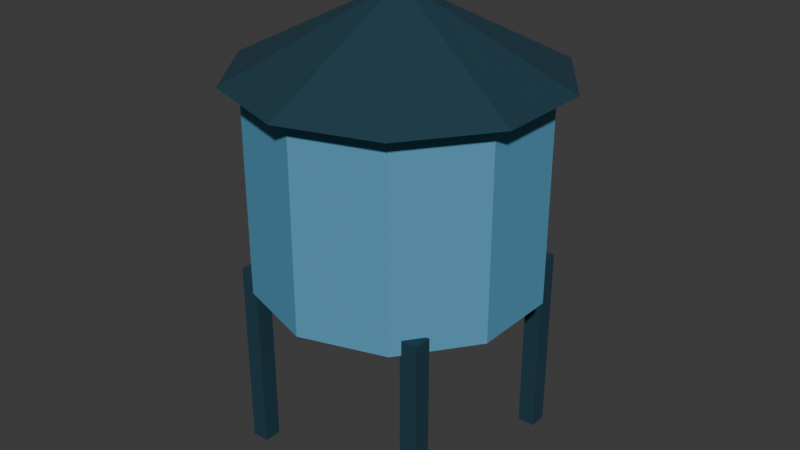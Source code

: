 # Source: water_tower.blend  (saved by Blender 5.2.45; exported with 4.5.12 LTS)
import bpy
from mathutils import Matrix  # noqa: F401  (used for matrix-valued properties, if any)

bpy.ops.wm.read_factory_settings(use_empty=True)
scene = bpy.context.scene
scene.name = 'Scene'

# ---- collections
col_collection = bpy.data.collections.new('Collection'); scene.collection.children.link(col_collection)

# ---- materials (node trees are filled in below, after node groups)
mat_vertexpalette = bpy.data.materials.new('VertexPalette')

# ---- material node trees
mat_vertexpalette.use_nodes = True; mat_vertexpalette.node_tree.nodes.clear()
_N = mat_vertexpalette.node_tree.nodes; _L = mat_vertexpalette.node_tree.links
n0 = _N.new('ShaderNodeBsdfPrincipled'); n0.name = '原理化 BSDF'; n0.location = (0, 0)
n0.inputs[2].default_value = 0.85
n0.inputs[10].default_value = 0.005
n1 = _N.new('ShaderNodeOutputMaterial'); n1.name = '材质输出'; n1.location = (0, 0)
n2 = _N.new('ShaderNodeVertexColor'); n2.name = '颜色属性'; n2.location = (0, 0)
n2.layer_name = 'Color'
_L.new(n0.outputs[0], n1.inputs[0])
_L.new(n2.outputs[0], n0.inputs[0])
n1.is_active_output = True

# ---- world
world_world = bpy.data.worlds.new('World'); scene.world = world_world
world_world.use_nodes = True; world_world.node_tree.nodes.clear()
_N = world_world.node_tree.nodes; _L = world_world.node_tree.links
n0 = _N.new('ShaderNodeOutputWorld'); n0.name = 'World Output'; n0.location = (200, 100)
n1 = _N.new('ShaderNodeBackground'); n1.name = 'Background'; n1.location = (-200, 100)
n1.inputs[0].default_value = (0.05088, 0.05088, 0.05088, 1.0)
_L.new(n1.outputs[0], n0.inputs[0])
n0.is_active_output = True
world_world.color = (0.05088, 0.05088, 0.05088)
world_world.sun_shadow_jitter_overblur = 0.0

# ---- meshes
me_093 = bpy.data.meshes.new('立方体.093')
me_093.from_pydata([(-0.71, -0.71, 0.0), (-0.71, -0.71, 1.3), (-0.71, -0.59, 0.0), (-0.71, -0.59, 1.3), (-0.59, -0.71, 0.0), (-0.59, -0.71, 1.3), (-0.59, -0.59, 0.0), (-0.59, -0.59, 1.3), (-0.71, 0.59, 0.0), (-0.71, 0.59, 1.3), (-0.71, 0.71, 0.0), (-0.71, 0.71, 1.3), (-0.59, 0.59, 0.0), (-0.59, 0.59, 1.3), (-0.59, 0.71, 0.0), (-0.59, 0.71, 1.3), (0.59, -0.71, 0.0), (0.59, -0.71, 1.3), (0.59, -0.59, 0.0), (0.59, -0.59, 1.3), (0.71, -0.71, 0.0), (0.71, -0.71, 1.3), (0.71, -0.59, 0.0), (0.71, -0.59, 1.3), (0.59, 0.59, 0.0), (0.59, 0.59, 1.3), (0.59, 0.71, 0.0), (0.59, 0.71, 1.3), (0.71, 0.59, 0.0), (0.71, 0.59, 1.3), (0.71, 0.71, 0.0), (0.71, 0.71, 1.3), (0.0, 0.95, 1.2), (0.0, 0.95, 2.6), (0.5584, 0.7686, 1.2), (0.5584, 0.7686, 2.6), (0.9035, 0.2936, 1.2), (0.9035, 0.2936, 2.6), (0.9035, -0.2936, 1.2), (0.9035, -0.2936, 2.6), (0.5584, -0.7686, 1.2), (0.5584, -0.7686, 2.6), (0.0, -0.95, 1.2), (0.0, -0.95, 2.6), (-0.5584, -0.7686, 1.2), (-0.5584, -0.7686, 2.6), (-0.9035, -0.2936, 1.2), (-0.9035, -0.2936, 2.6), (-0.9035, 0.2936, 1.2), (-0.9035, 0.2936, 2.6), (-0.5584, 0.7686, 1.2), (-0.5584, 0.7686, 2.6), (0.0, 1.08, 2.575), (0.6348, 0.8737, 2.575), (1.027, 0.3337, 2.575), (1.027, -0.3337, 2.575), (0.6348, -0.8737, 2.575), (0.0, -1.08, 2.575), (-0.6348, -0.8737, 2.575), (-1.027, -0.3337, 2.575), (-1.027, 0.3337, 2.575), (-0.6348, 0.8737, 2.575), (0.0, 0.0, 3.125)], [], [(0, 1, 3, 2), (2, 3, 7, 6), (6, 7, 5, 4), (4, 5, 1, 0), (2, 6, 4, 0), (7, 3, 1, 5), (8, 9, 11, 10), (10, 11, 15, 14), (14, 15, 13, 12), (12, 13, 9, 8), (10, 14, 12, 8), (15, 11, 9, 13), (16, 17, 19, 18), (18, 19, 23, 22), (22, 23, 21, 20), (20, 21, 17, 16), (18, 22, 20, 16), (23, 19, 17, 21), (24, 25, 27, 26), (26, 27, 31, 30), (30, 31, 29, 28), (28, 29, 25, 24), (26, 30, 28, 24), (31, 27, 25, 29), (32, 33, 35, 34), (34, 35, 37, 36), (36, 37, 39, 38), (38, 39, 41, 40), (40, 41, 43, 42), (42, 43, 45, 44), (44, 45, 47, 46), (46, 47, 49, 48), (35, 33, 51, 49, 47, 45, 43, 41, 39, 37), (48, 49, 51, 50), (50, 51, 33, 32), (32, 34, 36, 38, 40, 42, 44, 46, 48, 50), (52, 62, 53), (53, 62, 54), (54, 62, 55), (55, 62, 56), (56, 62, 57), (57, 62, 58), (58, 62, 59), (59, 62, 60), (52, 53, 54, 55, 56, 57, 58, 59, 60, 61), (60, 62, 61), (61, 62, 52)])
_uv = me_093.uv_layers.new(name='UV贴图')
_uv.uv.foreach_set('vector', [0.375, 0.0, 0.625, 0.0, 0.625, 0.25, 0.375, 0.25, 0.375, 0.25, 0.625, 0.25, 0.625, 0.5, 0.375, 0.5, 0.375, 0.5, 0.625, 0.5, 0.625, 0.75, 0.375, 0.75, 0.375, 0.75, 0.625, 0.75, 0.625, 1.0, 0.375, 1.0, 0.125, 0.5, 0.375, 0.5, 0.375, 0.75, 0.125, 0.75, 0.625, 0.5, 0.875, 0.5, 0.875, 0.75, 0.625, 0.75, 0.375, 0.0, 0.625, 0.0, 0.625, 0.25, 0.375, 0.25, 0.375, 0.25, 0.625, 0.25, 0.625, 0.5, 0.375, 0.5, 0.375, 0.5, 0.625, 0.5, 0.625, 0.75, 0.375, 0.75, 0.375, 0.75, 0.625, 0.75, 0.625, 1.0, 0.375, 1.0, 0.125, 0.5, 0.375, 0.5, 0.375, 0.75, 0.125, 0.75, 0.625, 0.5, 0.875, 0.5, 0.875, 0.75, 0.625, 0.75, 0.375, 0.0, 0.625, 0.0, 0.625, 0.25, 0.375, 0.25, 0.375, 0.25, 0.625, 0.25, 0.625, 0.5, 0.375, 0.5, 0.375, 0.5, 0.625, 0.5, 0.625, 0.75, 0.375, 0.75, 0.375, 0.75, 0.625, 0.75, 0.625, 1.0, 0.375, 1.0, 0.125, 0.5, 0.375, 0.5, 0.375, 0.75, 0.125, 0.75, 0.625, 0.5, 0.875, 0.5, 0.875, 0.75, 0.625, 0.75, 0.375, 0.0, 0.625, 0.0, 0.625, 0.25, 0.375, 0.25, 0.375, 0.25, 0.625, 0.25, 0.625, 0.5, 0.375, 0.5, 0.375, 0.5, 0.625, 0.5, 0.625, 0.75, 0.375, 0.75, 0.375, 0.75, 0.625, 0.75, 0.625, 1.0, 0.375, 1.0, 0.125, 0.5, 0.375, 0.5, 0.375, 0.75, 0.125, 0.75, 0.625, 0.5, 0.875, 0.5, 0.875, 0.75, 0.625, 0.75, 1.0, 0.5, 1.0, 1.0, 0.9, 1.0, 0.9, 0.5, 0.9, 0.5, 0.9, 1.0, 0.8, 1.0, 0.8, 0.5, 0.8, 0.5, 0.8, 1.0, 0.7, 1.0, 0.7, 0.5, 0.7, 0.5, 0.7, 1.0, 0.6, 1.0, 0.6, 0.5, 0.6, 0.5, 0.6, 1.0, 0.5, 1.0, 0.5, 0.5, 0.5, 0.5, 0.5, 1.0, 0.4, 1.0, 0.4, 0.5, 0.4, 0.5, 0.4, 1.0, 0.3, 1.0, 0.3, 0.5, 0.3, 0.5, 0.3, 1.0, 0.2, 1.0, 0.2, 0.5, 0.3911, 0.4442, 0.25, 0.49, 0.1089, 0.4442, 0.02175, 0.3242, 0.02175, 0.1758, 0.1089, 0.05584, 0.25, 0.01, 0.3911, 0.05584, 0.4783, 0.1758, 0.4783, 0.3242, 0.2, 0.5, 0.2, 1.0, 0.1, 1.0, 0.1, 0.5, 0.1, 0.5, 0.1, 1.0, -7.451e-08, 1.0, -7.451e-08, 0.5, 0.75, 0.49, 0.8911, 0.4442, 0.9783, 0.3242, 0.9783, 0.1758, 0.8911, 0.05584, 0.75, 0.01, 0.6089, 0.05584, 0.5217, 0.1758, 0.5217, 0.3242, 0.6089, 0.4442, 0.25, 0.49, 0.25, 0.25, 0.3911, 0.4442, 0.3911, 0.4442, 0.25, 0.25, 0.4783, 0.3242, 0.4783, 0.3242, 0.25, 0.25, 0.4783, 0.1758, 0.4783, 0.1758, 0.25, 0.25, 0.3911, 0.05584, 0.3911, 0.05584, 0.25, 0.25, 0.25, 0.01, 0.25, 0.01, 0.25, 0.25, 0.1089, 0.05584, 0.1089, 0.05584, 0.25, 0.25, 0.02175, 0.1758, 0.02175, 0.1758, 0.25, 0.25, 0.02175, 0.3242, 0.75, 0.49, 0.8911, 0.4442, 0.9783, 0.3242, 0.9783, 0.1758, 0.8911, 0.05584, 0.75, 0.01, 0.6089, 0.05584, 0.5217, 0.1758, 0.5217, 0.3242, 0.6089, 0.4442, 0.02175, 0.3242, 0.25, 0.25, 0.1089, 0.4442, 0.1089, 0.4442, 0.25, 0.25, 0.25, 0.49])
_ca = me_093.color_attributes.new('Color', 'FLOAT_COLOR', 'CORNER')
_ca.data.foreach_set('color', [0.005028, 0.04145, 0.06575, 1.0, 0.005028, 0.04145, 0.06575, 1.0, 0.005028, 0.04145, 0.06575, 1.0, 0.005028, 0.04145, 0.06575, 1.0, 0.005028, 0.04145, 0.06575, 1.0, 0.005028, 0.04145, 0.06575, 1.0, 0.005028, 0.04145, 0.06575, 1.0, 0.005028, 0.04145, 0.06575, 1.0, 0.005028, 0.04145, 0.06575, 1.0, 0.005028, 0.04145, 0.06575, 1.0, 0.005028, 0.04145, 0.06575, 1.0, 0.005028, 0.04145, 0.06575, 1.0, 0.005028, 0.04145, 0.06575, 1.0, 0.005028, 0.04145, 0.06575, 1.0, 0.005028, 0.04145, 0.06575, 1.0, 0.005028, 0.04145, 0.06575, 1.0, 0.005028, 0.04145, 0.06575, 1.0, 0.005028, 0.04145, 0.06575, 1.0, 0.005028, 0.04145, 0.06575, 1.0, 0.005028, 0.04145, 0.06575, 1.0, 0.005028, 0.04145, 0.06575, 1.0, 0.005028, 0.04145, 0.06575, 1.0, 0.005028, 0.04145, 0.06575, 1.0, 0.005028, 0.04145, 0.06575, 1.0, 0.005028, 0.04145, 0.06575, 1.0, 0.005028, 0.04145, 0.06575, 1.0, 0.005028, 0.04145, 0.06575, 1.0, 0.005028, 0.04145, 0.06575, 1.0, 0.005028, 0.04145, 0.06575, 1.0, 0.005028, 0.04145, 0.06575, 1.0, 0.005028, 0.04145, 0.06575, 1.0, 0.005028, 0.04145, 0.06575, 1.0, 0.005028, 0.04145, 0.06575, 1.0, 0.005028, 0.04145, 0.06575, 1.0, 0.005028, 0.04145, 0.06575, 1.0, 0.005028, 0.04145, 0.06575, 1.0, 0.005028, 0.04145, 0.06575, 1.0, 0.005028, 0.04145, 0.06575, 1.0, 0.005028, 0.04145, 0.06575, 1.0, 0.005028, 0.04145, 0.06575, 1.0, 0.005028, 0.04145, 0.06575, 1.0, 0.005028, 0.04145, 0.06575, 1.0, 0.005028, 0.04145, 0.06575, 1.0, 0.005028, 0.04145, 0.06575, 1.0, 0.005028, 0.04145, 0.06575, 1.0, 0.005028, 0.04145, 0.06575, 1.0, 0.005028, 0.04145, 0.06575, 1.0, 0.005028, 0.04145, 0.06575, 1.0, 0.005028, 0.04145, 0.06575, 1.0, 0.005028, 0.04145, 0.06575, 1.0, 0.005028, 0.04145, 0.06575, 1.0, 0.005028, 0.04145, 0.06575, 1.0, 0.005028, 0.04145, 0.06575, 1.0, 0.005028, 0.04145, 0.06575, 1.0, 0.005028, 0.04145, 0.06575, 1.0, 0.005028, 0.04145, 0.06575, 1.0, 0.005028, 0.04145, 0.06575, 1.0, 0.005028, 0.04145, 0.06575, 1.0, 0.005028, 0.04145, 0.06575, 1.0, 0.005028, 0.04145, 0.06575, 1.0, 0.005028, 0.04145, 0.06575, 1.0, 0.005028, 0.04145, 0.06575, 1.0, 0.005028, 0.04145, 0.06575, 1.0, 0.005028, 0.04145, 0.06575, 1.0, 0.005028, 0.04145, 0.06575, 1.0, 0.005028, 0.04145, 0.06575, 1.0, 0.005028, 0.04145, 0.06575, 1.0, 0.005028, 0.04145, 0.06575, 1.0, 0.005028, 0.04145, 0.06575, 1.0, 0.005028, 0.04145, 0.06575, 1.0, 0.005028, 0.04145, 0.06575, 1.0, 0.005028, 0.04145, 0.06575, 1.0, 0.005028, 0.04145, 0.06575, 1.0, 0.005028, 0.04145, 0.06575, 1.0, 0.005028, 0.04145, 0.06575, 1.0, 0.005028, 0.04145, 0.06575, 1.0, 0.005028, 0.04145, 0.06575, 1.0, 0.005028, 0.04145, 0.06575, 1.0, 0.005028, 0.04145, 0.06575, 1.0, 0.005028, 0.04145, 0.06575, 1.0, 0.005028, 0.04145, 0.06575, 1.0, 0.005028, 0.04145, 0.06575, 1.0, 0.005028, 0.04145, 0.06575, 1.0, 0.005028, 0.04145, 0.06575, 1.0, 0.005028, 0.04145, 0.06575, 1.0, 0.005028, 0.04145, 0.06575, 1.0, 0.005028, 0.04145, 0.06575, 1.0, 0.005028, 0.04145, 0.06575, 1.0, 0.005028, 0.04145, 0.06575, 1.0, 0.005028, 0.04145, 0.06575, 1.0, 0.005028, 0.04145, 0.06575, 1.0, 0.005028, 0.04145, 0.06575, 1.0, 0.005028, 0.04145, 0.06575, 1.0, 0.005028, 0.04145, 0.06575, 1.0, 0.005028, 0.04145, 0.06575, 1.0, 0.005028, 0.04145, 0.06575, 1.0, 0.08919, 0.3204, 0.4995, 1.0, 0.08919, 0.3204, 0.4995, 1.0, 0.08919, 0.3204, 0.4995, 1.0, 0.08919, 0.3204, 0.4995, 1.0, 0.08919, 0.3204, 0.4995, 1.0, 0.08919, 0.3204, 0.4995, 1.0, 0.08919, 0.3204, 0.4995, 1.0, 0.08919, 0.3204, 0.4995, 1.0, 0.08919, 0.3204, 0.4995, 1.0, 0.08919, 0.3204, 0.4995, 1.0, 0.08919, 0.3204, 0.4995, 1.0, 0.08919, 0.3204, 0.4995, 1.0, 0.08919, 0.3204, 0.4995, 1.0, 0.08919, 0.3204, 0.4995, 1.0, 0.08919, 0.3204, 0.4995, 1.0, 0.08919, 0.3204, 0.4995, 1.0, 0.08919, 0.3204, 0.4995, 1.0, 0.08919, 0.3204, 0.4995, 1.0, 0.08919, 0.3204, 0.4995, 1.0, 0.08919, 0.3204, 0.4995, 1.0, 0.08919, 0.3204, 0.4995, 1.0, 0.08919, 0.3204, 0.4995, 1.0, 0.08919, 0.3204, 0.4995, 1.0, 0.08919, 0.3204, 0.4995, 1.0, 0.08919, 0.3204, 0.4995, 1.0, 0.08919, 0.3204, 0.4995, 1.0, 0.08919, 0.3204, 0.4995, 1.0, 0.08919, 0.3204, 0.4995, 1.0, 0.08919, 0.3204, 0.4995, 1.0, 0.08919, 0.3204, 0.4995, 1.0, 0.08919, 0.3204, 0.4995, 1.0, 0.08919, 0.3204, 0.4995, 1.0, 0.08919, 0.3204, 0.4995, 1.0, 0.08919, 0.3204, 0.4995, 1.0, 0.08919, 0.3204, 0.4995, 1.0, 0.08919, 0.3204, 0.4995, 1.0, 0.08919, 0.3204, 0.4995, 1.0, 0.08919, 0.3204, 0.4995, 1.0, 0.08919, 0.3204, 0.4995, 1.0, 0.08919, 0.3204, 0.4995, 1.0, 0.08919, 0.3204, 0.4995, 1.0, 0.08919, 0.3204, 0.4995, 1.0, 0.08919, 0.3204, 0.4995, 1.0, 0.08919, 0.3204, 0.4995, 1.0, 0.08919, 0.3204, 0.4995, 1.0, 0.08919, 0.3204, 0.4995, 1.0, 0.08919, 0.3204, 0.4995, 1.0, 0.08919, 0.3204, 0.4995, 1.0, 0.08919, 0.3204, 0.4995, 1.0, 0.08919, 0.3204, 0.4995, 1.0, 0.08919, 0.3204, 0.4995, 1.0, 0.08919, 0.3204, 0.4995, 1.0, 0.08919, 0.3204, 0.4995, 1.0, 0.08919, 0.3204, 0.4995, 1.0, 0.08919, 0.3204, 0.4995, 1.0, 0.08919, 0.3204, 0.4995, 1.0, 0.08919, 0.3204, 0.4995, 1.0, 0.08919, 0.3204, 0.4995, 1.0, 0.08919, 0.3204, 0.4995, 1.0, 0.08919, 0.3204, 0.4995, 1.0, 0.005028, 0.04145, 0.06575, 1.0, 0.005028, 0.04145, 0.06575, 1.0, 0.005028, 0.04145, 0.06575, 1.0, 0.005028, 0.04145, 0.06575, 1.0, 0.005028, 0.04145, 0.06575, 1.0, 0.005028, 0.04145, 0.06575, 1.0, 0.005028, 0.04145, 0.06575, 1.0, 0.005028, 0.04145, 0.06575, 1.0, 0.005028, 0.04145, 0.06575, 1.0, 0.005028, 0.04145, 0.06575, 1.0, 0.005028, 0.04145, 0.06575, 1.0, 0.005028, 0.04145, 0.06575, 1.0, 0.005028, 0.04145, 0.06575, 1.0, 0.005028, 0.04145, 0.06575, 1.0, 0.005028, 0.04145, 0.06575, 1.0, 0.005028, 0.04145, 0.06575, 1.0, 0.005028, 0.04145, 0.06575, 1.0, 0.005028, 0.04145, 0.06575, 1.0, 0.005028, 0.04145, 0.06575, 1.0, 0.005028, 0.04145, 0.06575, 1.0, 0.005028, 0.04145, 0.06575, 1.0, 0.005028, 0.04145, 0.06575, 1.0, 0.005028, 0.04145, 0.06575, 1.0, 0.005028, 0.04145, 0.06575, 1.0, 0.005028, 0.04145, 0.06575, 1.0, 0.005028, 0.04145, 0.06575, 1.0, 0.005028, 0.04145, 0.06575, 1.0, 0.005028, 0.04145, 0.06575, 1.0, 0.005028, 0.04145, 0.06575, 1.0, 0.005028, 0.04145, 0.06575, 1.0, 0.005028, 0.04145, 0.06575, 1.0, 0.005028, 0.04145, 0.06575, 1.0, 0.005028, 0.04145, 0.06575, 1.0, 0.005028, 0.04145, 0.06575, 1.0, 0.005028, 0.04145, 0.06575, 1.0, 0.005028, 0.04145, 0.06575, 1.0, 0.005028, 0.04145, 0.06575, 1.0, 0.005028, 0.04145, 0.06575, 1.0, 0.005028, 0.04145, 0.06575, 1.0, 0.005028, 0.04145, 0.06575, 1.0])
me_093.materials.append(mat_vertexpalette)
me_093.update()

# ---- objects
ob_water_tower = bpy.data.objects.new('water_tower', me_093)

# ---- transforms, parenting, visibility, modifiers, constraints
ob_water_tower.location = (0.0, 0.0, 0.0)

# ---- collection membership
col_collection.objects.link(ob_water_tower)

# ---- scene / render settings (as saved in the file)
scene.frame_start = 1; scene.frame_end = 250; scene.frame_set(1)
scene.render.engine = 'BLENDER_EEVEE_NEXT'
scene.render.bake_bias = 0.0
scene.render.bake_samples = 0
scene.render.compositor_device = 'GPU'
scene.eevee.use_volume_custom_range = False
scene.eevee.fast_gi_thickness_near = 0.1
scene.eevee.fast_gi_thickness_far = 0.0
scene.eevee.ray_tracing_options.screen_trace_thickness = 0.1
bpy.context.view_layer.update()

# ---- added for rendering (the .blend has no active camera and no usable light): camera, sun
cam_auto = bpy.data.cameras.new('AutoCamera')
cam_auto.lens = 50.0
cam_auto.sensor_width = 36.0
cam_auto.clip_end = 1000.0
ob_auto_camera = bpy.data.objects.new('AutoCamera', cam_auto)
scene.collection.objects.link(ob_auto_camera)
ob_auto_camera.location = (3.99578, -4.79494, 4.75913)
ob_auto_camera.rotation_euler = (1.09748, -7.21219e-08, 0.694738)
scene.camera = ob_auto_camera
light_auto_sun = bpy.data.lights.new('AutoSun', 'SUN')
light_auto_sun.energy = 3.0
light_auto_sun.angle = 0.0523599
ob_auto_sun = bpy.data.objects.new('AutoSun', light_auto_sun)
scene.collection.objects.link(ob_auto_sun)
ob_auto_sun.rotation_euler = (0.872665, 0.174533, 0.523599)
bpy.context.view_layer.update()
